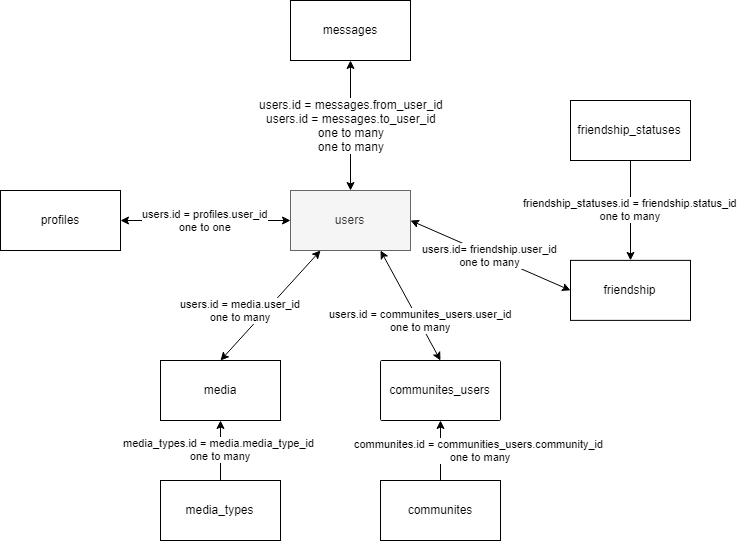

The diagram above was exported from draw.io. Its source (the exported page's mxGraphModel, read from the mxfile embedded in the PNG):
<mxGraphModel dx="1148" dy="638" grid="1" gridSize="10" guides="1" tooltips="1" connect="1" arrows="1" fold="1" page="1" pageScale="1" pageWidth="850" pageHeight="1100" background="#ffffff" math="0" shadow="0">
  <root>
    <mxCell id="0" />
    <mxCell id="1" parent="0" />
    <mxCell id="2" value="users.id = profiles.user_id&lt;br&gt;one to one" style="rounded=0;orthogonalLoop=1;jettySize=auto;html=1;exitX=0;exitY=0.5;exitDx=0;exitDy=0;entryX=1;entryY=0.5;entryDx=0;entryDy=0;startArrow=classic;startFill=1;" edge="1" source="3" target="4" parent="1">
      <mxGeometry relative="1" as="geometry" />
    </mxCell>
    <mxCell id="3" value="users" style="rounded=0;whiteSpace=wrap;html=1;fillColor=#f5f5f5;strokeColor=#666666;fontColor=#333333;" vertex="1" parent="1">
      <mxGeometry x="390" y="400" width="120" height="60" as="geometry" />
    </mxCell>
    <mxCell id="4" value="profiles" style="rounded=0;whiteSpace=wrap;html=1;" vertex="1" parent="1">
      <mxGeometry x="100" y="400" width="120" height="60" as="geometry" />
    </mxCell>
    <mxCell id="5" value="messages" style="rounded=0;whiteSpace=wrap;html=1;" vertex="1" parent="1">
      <mxGeometry x="390" y="210" width="120" height="60" as="geometry" />
    </mxCell>
    <mxCell id="6" value="friendship" style="rounded=0;whiteSpace=wrap;html=1;" vertex="1" parent="1">
      <mxGeometry x="670" y="469.88239602481616" width="120" height="60" as="geometry" />
    </mxCell>
    <mxCell id="7" value="friendship_statuses.id = friendship.status_id&lt;br&gt;one to many" style="edgeStyle=none;rounded=0;orthogonalLoop=1;jettySize=auto;html=1;exitX=0.5;exitY=1;exitDx=0;exitDy=0;entryX=0.5;entryY=0;entryDx=0;entryDy=0;startArrow=none;startFill=0;endArrow=classic;endFill=1;" edge="1" source="8" target="6" parent="1">
      <mxGeometry relative="1" as="geometry" />
    </mxCell>
    <mxCell id="8" value="friendship_statuses" style="rounded=0;whiteSpace=wrap;html=1;" vertex="1" parent="1">
      <mxGeometry x="670" y="310" width="120" height="60" as="geometry" />
    </mxCell>
    <mxCell id="9" value="communites" style="rounded=0;whiteSpace=wrap;html=1;" vertex="1" parent="1">
      <mxGeometry x="480" y="690" width="120" height="60" as="geometry" />
    </mxCell>
    <mxCell id="10" value="users.id = communites_users.user_id&lt;br&gt;one to many" style="edgeStyle=none;rounded=0;orthogonalLoop=1;jettySize=auto;html=1;exitX=0.5;exitY=0;exitDx=0;exitDy=0;entryX=0.75;entryY=1;entryDx=0;entryDy=0;startArrow=classic;startFill=1;" edge="1" source="12" target="3" parent="1">
      <mxGeometry x="-0.2866" y="-2" relative="1" as="geometry">
        <mxPoint as="offset" />
      </mxGeometry>
    </mxCell>
    <mxCell id="11" value="communites.id = communities_users.community_id&amp;nbsp;&lt;br&gt;one to many" style="edgeStyle=none;rounded=0;orthogonalLoop=1;jettySize=auto;html=1;exitX=0.5;exitY=1;exitDx=0;exitDy=0;startArrow=classic;startFill=1;endArrow=none;endFill=0;" edge="1" source="12" target="9" parent="1">
      <mxGeometry y="40" relative="1" as="geometry">
        <mxPoint y="-1" as="offset" />
      </mxGeometry>
    </mxCell>
    <mxCell id="12" value="communites_users" style="rounded=1;whiteSpace=wrap;html=1;arcSize=2;" vertex="1" parent="1">
      <mxGeometry x="480" y="570" width="120" height="60" as="geometry" />
    </mxCell>
    <mxCell id="13" value="users.id = media.user_id&lt;br&gt;one to many" style="edgeStyle=none;rounded=0;orthogonalLoop=1;jettySize=auto;html=1;exitX=0.5;exitY=0;exitDx=0;exitDy=0;entryX=0.25;entryY=1;entryDx=0;entryDy=0;startArrow=classic;startFill=1;" edge="1" source="14" target="3" parent="1">
      <mxGeometry x="-0.3213" y="19" relative="1" as="geometry">
        <mxPoint as="offset" />
      </mxGeometry>
    </mxCell>
    <mxCell id="14" value="media" style="rounded=0;whiteSpace=wrap;html=1;" vertex="1" parent="1">
      <mxGeometry x="260" y="570" width="120" height="60" as="geometry" />
    </mxCell>
    <mxCell id="15" value="media_types.id = media.media_type_id&amp;nbsp;&lt;br&gt;one to many" style="edgeStyle=none;rounded=0;orthogonalLoop=1;jettySize=auto;html=1;exitX=0.5;exitY=0;exitDx=0;exitDy=0;entryX=0.5;entryY=1;entryDx=0;entryDy=0;startArrow=none;startFill=0;" edge="1" source="16" target="14" parent="1">
      <mxGeometry relative="1" as="geometry" />
    </mxCell>
    <mxCell id="16" value="media_types" style="rounded=0;whiteSpace=wrap;html=1;" vertex="1" parent="1">
      <mxGeometry x="260" y="690" width="120" height="60" as="geometry" />
    </mxCell>
    <mxCell id="17" value="users.id= friendship.user_id&lt;br&gt;one to many" style="endArrow=classic;startArrow=classic;html=1;exitX=1;exitY=0.5;exitDx=0;exitDy=0;entryX=0;entryY=0.5;entryDx=0;entryDy=0;" edge="1" source="3" target="6" parent="1">
      <mxGeometry width="50" height="50" relative="1" as="geometry">
        <mxPoint x="520" y="580" as="sourcePoint" />
        <mxPoint x="570" y="530" as="targetPoint" />
      </mxGeometry>
    </mxCell>
    <mxCell id="18" value="" style="endArrow=classic;startArrow=classic;html=1;exitX=0.5;exitY=1;exitDx=0;exitDy=0;entryX=0.5;entryY=0;entryDx=0;entryDy=0;" edge="1" source="5" target="3" parent="1">
      <mxGeometry width="50" height="50" relative="1" as="geometry">
        <mxPoint x="400" y="560" as="sourcePoint" />
        <mxPoint x="450" y="510" as="targetPoint" />
      </mxGeometry>
    </mxCell>
    <mxCell id="19" value="users.id = messages.from_user_id&lt;br&gt;users.id = messages.to_user_id&lt;br&gt;one to many&lt;br&gt;one to many" style="text;html=1;resizable=0;points=[];align=center;verticalAlign=middle;labelBackgroundColor=#ffffff;" vertex="1" connectable="0" parent="18">
      <mxGeometry x="0.1963" y="-1" relative="1" as="geometry">
        <mxPoint x="1" y="-12.5" as="offset" />
      </mxGeometry>
    </mxCell>
  </root>
</mxGraphModel>